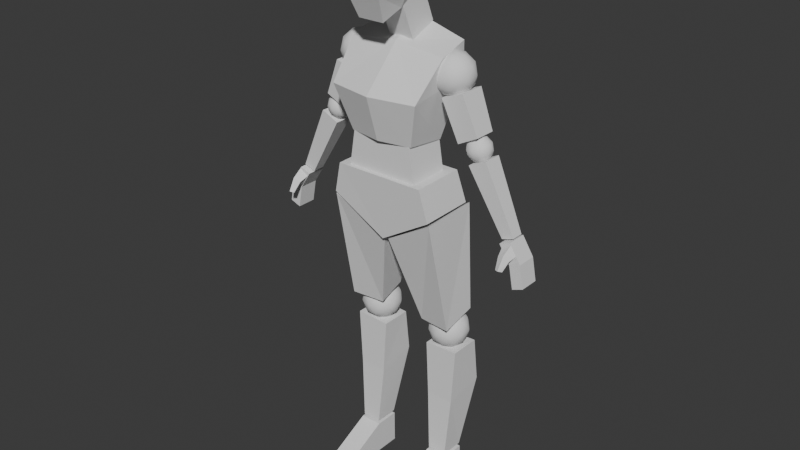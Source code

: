 # Source: female_mannequin.blend  (saved by Blender 4.1.24; exported with 4.5.12 LTS)
import bpy
from mathutils import Matrix  # noqa: F401  (used for matrix-valued properties, if any)

bpy.ops.wm.read_factory_settings(use_empty=True)
scene = bpy.context.scene
scene.name = 'Scene'

# ---- collections
col_character = bpy.data.collections.new('Character'); scene.collection.children.link(col_character)

# ---- world
world_world = bpy.data.worlds.new('World'); scene.world = world_world
world_world.use_nodes = True; world_world.node_tree.nodes.clear()
_N = world_world.node_tree.nodes; _L = world_world.node_tree.links
n0 = _N.new('ShaderNodeOutputWorld'); n0.name = 'World Output'; n0.location = (300, 300)
n1 = _N.new('ShaderNodeBackground'); n1.name = 'Background'; n1.location = (10, 300)
n1.inputs[0].default_value = (0.05088, 0.05088, 0.05088, 1.0)
_L.new(n1.outputs[0], n0.inputs[0])
n0.is_active_output = True
world_world.color = (0.05088, 0.05088, 0.05088)
world_world.use_sun_shadow = False
world_world.sun_shadow_jitter_overblur = 0.0

# ---- meshes
me_cube_009 = bpy.data.meshes.new('Cube.009')
me_cube_009.from_pydata([(0.2292, 0.1113, 0.001957), (0.2292, 0.109, 0.2459), (0.2292, 0.2891, 0.001957), (0.2292, 0.2868, 0.2459), (0.3882, 0.1113, 0.001957), (0.3882, 0.109, 0.2459), (0.3882, 0.2891, 0.001957), (0.3882, 0.2868, 0.2459), (0.2292, -0.2637, -0.00155), (0.2292, -0.2659, 0.0584), (0.3882, -0.2659, 0.0584), (0.3882, -0.2637, -0.00155), (-0.2292, 0.1113, 0.001957), (-0.2292, 0.109, 0.2459), (-0.2292, 0.2891, 0.001957), (-0.2292, 0.2868, 0.2459), (-0.3882, 0.1113, 0.001957), (-0.3882, 0.109, 0.2459), (-0.3882, 0.2891, 0.001957), (-0.3882, 0.2868, 0.2459), (-0.2292, -0.2637, -0.00155), (-0.2292, -0.2659, 0.0584), (-0.3882, -0.2659, 0.0584), (-0.3882, -0.2637, -0.00155), (-0.09289, -0.1891, 3.452), (-0.1252, -0.2203, 3.898), (-0.09289, 0.1854, 3.63), (-0.1255, 0.2143, 3.965), (0.09289, -0.1891, 3.452), (0.1252, -0.2203, 3.898), (0.09289, 0.1854, 3.63), (0.1255, 0.2143, 3.965), (-0.1253, -0.2655, 3.629), (-0.1468, 0.2432, 3.792), (0.1468, 0.2432, 3.792), (0.1253, -0.2655, 3.629), (-0.09289, -0.02108, 3.508), (-0.1376, -0.0257, 4.004), (0.09289, -0.02108, 3.508), (0.1376, -0.0257, 4.004), (0.192, -0.01221, 3.74), (-0.192, -0.01221, 3.74), (-0.09238, 0.09071, 3.283), (-0.09238, -0.03353, 3.581), (-0.09238, 0.2827, 3.363), (-0.09238, 0.1585, 3.661), (0.09238, 0.09071, 3.283), (0.09238, -0.03353, 3.581), (0.09238, 0.2827, 3.363), (0.09238, 0.1585, 3.661), (0.235, -0.1039, 2.676), (0.3571, 0.0447, 3.235), (0.235, 0.1901, 2.642), (0.3571, 0.2507, 3.3), (0.0, 0.2278, 2.642), (0.0, 0.2865, 3.379), (0.0, -0.1457, 2.676), (0.0, 0.04152, 3.281), (0.3266, 0.2957, 3.057), (0.3266, -0.1791, 2.99), (0.0, -0.2412, 2.99), (0.0, 0.3619, 3.057), (-0.235, -0.1039, 2.676), (-0.3571, 0.0447, 3.235), (-0.235, 0.1901, 2.642), (-0.3571, 0.2507, 3.3), (-0.3266, 0.2957, 3.057), (-0.3266, -0.1791, 2.99), (0.3841, -0.1229, 2.208), (0.3275, -0.1385, 2.433), (0.3841, 0.2779, 2.214), (0.3275, 0.2505, 2.437), (-1.52e-11, 0.3069, 1.979), (0.0, -0.09921, 1.973), (-0.3841, -0.1229, 2.208), (-0.3275, -0.1385, 2.433), (-0.3841, 0.2779, 2.214), (-0.3275, 0.2505, 2.437), (-0.2701, -0.1081, 2.371), (-0.205, -0.1081, 2.781), (-0.2701, 0.1908, 2.371), (-0.205, 0.1908, 2.781), (0.2701, -0.1081, 2.371), (0.205, -0.1081, 2.781), (0.2701, 0.1908, 2.371), (0.205, 0.1908, 2.781), (0.3887, -0.1125, 2.187), (0.3893, 0.3106, 2.203), (0.0152, 0.2792, 1.965), (0.0152, -0.06134, 1.961), (0.4119, 0.06638, 1.343), (0.4249, 0.3109, 1.417), (0.1739, 0.09853, 1.335), (0.1739, 0.2911, 1.409), (-0.3887, -0.1125, 2.187), (-0.3893, 0.3106, 2.203), (-0.0152, 0.2792, 1.965), (-0.0152, -0.06134, 1.961), (-0.4119, 0.06638, 1.343), (-0.4249, 0.3109, 1.417), (-0.1739, 0.09853, 1.335), (-0.1739, 0.2911, 1.409), (0.3011, 0.241, 1.112), (0.407, 0.1641, 1.192), (0.2607, 0.1165, 1.192), (0.1702, 0.241, 1.192), (0.2607, 0.3655, 1.192), (0.407, 0.3179, 1.192), (0.3416, 0.1165, 1.323), (0.1952, 0.1641, 1.323), (0.1952, 0.3179, 1.323), (0.3416, 0.3655, 1.323), (0.432, 0.241, 1.323), (0.3011, 0.241, 1.404), (0.2773, 0.1678, 1.133), (0.3634, 0.1958, 1.133), (0.3396, 0.1226, 1.181), (0.4256, 0.241, 1.181), (0.3634, 0.2862, 1.133), (0.2242, 0.241, 1.133), (0.2004, 0.1678, 1.181), (0.2773, 0.3142, 1.133), (0.2004, 0.3142, 1.181), (0.3396, 0.3594, 1.181), (0.4403, 0.1958, 1.258), (0.4403, 0.2862, 1.258), (0.3011, 0.09467, 1.258), (0.3871, 0.1226, 1.258), (0.1619, 0.1958, 1.258), (0.2151, 0.1226, 1.258), (0.2151, 0.3594, 1.258), (0.1619, 0.2862, 1.258), (0.3871, 0.3594, 1.258), (0.3011, 0.3873, 1.258), (0.4018, 0.1678, 1.335), (0.2626, 0.1226, 1.335), (0.1766, 0.241, 1.335), (0.2626, 0.3594, 1.335), (0.4018, 0.3142, 1.335), (0.3249, 0.1678, 1.382), (0.378, 0.241, 1.382), (0.2389, 0.1958, 1.382), (0.2389, 0.2862, 1.382), (0.3249, 0.3142, 1.382), (-0.3011, 0.241, 1.112), (-0.407, 0.1641, 1.192), (-0.2607, 0.1165, 1.192), (-0.1702, 0.241, 1.192), (-0.2607, 0.3655, 1.192), (-0.407, 0.3179, 1.192), (-0.3416, 0.1165, 1.323), (-0.1952, 0.1641, 1.323), (-0.1952, 0.3179, 1.323), (-0.3416, 0.3655, 1.323), (-0.432, 0.241, 1.323), (-0.3011, 0.241, 1.404), (-0.2773, 0.1678, 1.133), (-0.3634, 0.1958, 1.133), (-0.3396, 0.1226, 1.181), (-0.4256, 0.241, 1.181), (-0.3634, 0.2862, 1.133), (-0.2242, 0.241, 1.133), (-0.2004, 0.1678, 1.181), (-0.2773, 0.3142, 1.133), (-0.2004, 0.3142, 1.181), (-0.3396, 0.3594, 1.181), (-0.4403, 0.1958, 1.258), (-0.4403, 0.2862, 1.258), (-0.3011, 0.09467, 1.258), (-0.3871, 0.1226, 1.258), (-0.1619, 0.1958, 1.258), (-0.2151, 0.1226, 1.258), (-0.2151, 0.3594, 1.258), (-0.1619, 0.2862, 1.258), (-0.3871, 0.3594, 1.258), (-0.3011, 0.3873, 1.258), (-0.4018, 0.1678, 1.335), (-0.2626, 0.1226, 1.335), (-0.1766, 0.241, 1.335), (-0.2626, 0.3594, 1.335), (-0.4018, 0.3142, 1.335), (-0.3249, 0.1678, 1.382), (-0.378, 0.241, 1.382), (-0.2389, 0.1958, 1.382), (-0.2389, 0.2862, 1.382), (-0.3249, 0.3142, 1.382), (0.2394, 0.1162, 0.2646), (0.1839, 0.1428, 1.125), (0.2394, 0.2903, 0.2646), (0.1839, 0.3641, 1.125), (0.3772, 0.1162, 0.2646), (0.4314, 0.1428, 1.136), (0.3772, 0.2903, 0.2646), (0.4314, 0.3641, 1.136), (0.2066, 0.139, 0.717), (0.1971, 0.4183, 0.7916), (0.423, 0.4183, 0.7928), (0.4076, 0.139, 0.723), (-0.2394, 0.1162, 0.2646), (-0.1839, 0.1428, 1.125), (-0.2394, 0.2903, 0.2646), (-0.1839, 0.3641, 1.125), (-0.3772, 0.1162, 0.2646), (-0.4314, 0.1428, 1.136), (-0.3772, 0.2903, 0.2646), (-0.4314, 0.3641, 1.136), (-0.2066, 0.139, 0.717), (-0.1971, 0.4183, 0.7916), (-0.423, 0.4183, 0.7928), (-0.4076, 0.139, 0.723), (0.3679, 0.1459, 2.976), (0.4727, 0.06977, 3.056), (0.3279, 0.02273, 3.056), (0.2384, 0.1459, 3.056), (0.3279, 0.2691, 3.056), (0.4727, 0.222, 3.056), (0.4079, 0.02273, 3.185), (0.2632, 0.06977, 3.185), (0.2632, 0.222, 3.185), (0.4079, 0.2691, 3.185), (0.4974, 0.1459, 3.185), (0.3679, 0.1459, 3.265), (0.3444, 0.0735, 2.997), (0.4295, 0.1012, 2.997), (0.406, 0.02876, 3.044), (0.4911, 0.1459, 3.044), (0.4295, 0.1906, 2.997), (0.2918, 0.1459, 2.997), (0.2683, 0.0735, 3.044), (0.3444, 0.2183, 2.997), (0.2683, 0.2183, 3.044), (0.406, 0.263, 3.044), (0.5056, 0.1012, 3.12), (0.5056, 0.1906, 3.12), (0.3679, 0.001102, 3.12), (0.453, 0.02875, 3.12), (0.2302, 0.1012, 3.12), (0.2828, 0.02875, 3.12), (0.2828, 0.263, 3.12), (0.2302, 0.1906, 3.12), (0.453, 0.263, 3.12), (0.3679, 0.2907, 3.12), (0.4676, 0.0735, 3.197), (0.3299, 0.02876, 3.197), (0.2448, 0.1459, 3.197), (0.3299, 0.263, 3.197), (0.4676, 0.2183, 3.197), (0.3915, 0.0735, 3.244), (0.4441, 0.1459, 3.244), (0.3063, 0.1012, 3.244), (0.3063, 0.1906, 3.244), (0.3915, 0.2183, 3.244), (-0.3679, 0.1459, 2.976), (-0.4727, 0.06977, 3.056), (-0.3279, 0.02273, 3.056), (-0.2384, 0.1459, 3.056), (-0.3279, 0.2691, 3.056), (-0.4727, 0.222, 3.056), (-0.4079, 0.02273, 3.185), (-0.2632, 0.06977, 3.185), (-0.2632, 0.222, 3.185), (-0.4079, 0.2691, 3.185), (-0.4974, 0.1459, 3.185), (-0.3679, 0.1459, 3.265), (-0.3444, 0.0735, 2.997), (-0.4295, 0.1012, 2.997), (-0.406, 0.02876, 3.044), (-0.4911, 0.1459, 3.044), (-0.4295, 0.1906, 2.997), (-0.2918, 0.1459, 2.997), (-0.2683, 0.0735, 3.044), (-0.3444, 0.2183, 2.997), (-0.2683, 0.2183, 3.044), (-0.406, 0.263, 3.044), (-0.5056, 0.1012, 3.12), (-0.5056, 0.1906, 3.12), (-0.3679, 0.001102, 3.12), (-0.453, 0.02875, 3.12), (-0.2302, 0.1012, 3.12), (-0.2828, 0.02875, 3.12), (-0.2828, 0.263, 3.12), (-0.2302, 0.1906, 3.12), (-0.453, 0.263, 3.12), (-0.3679, 0.2907, 3.12), (-0.4676, 0.0735, 3.197), (-0.3299, 0.02876, 3.197), (-0.2448, 0.1459, 3.197), (-0.3299, 0.263, 3.197), (-0.4676, 0.2183, 3.197), (-0.3915, 0.0735, 3.244), (-0.4441, 0.1459, 3.244), (-0.3063, 0.1012, 3.244), (-0.3063, 0.1906, 3.244), (-0.3915, 0.2183, 3.244), (0.4675, 0.06547, 2.71), (0.3494, 0.04849, 2.986), (0.4675, 0.2207, 2.71), (0.3494, 0.2377, 2.986), (0.6107, 0.06547, 2.783), (0.5032, 0.04849, 3.044), (0.6107, 0.2207, 2.783), (0.5032, 0.2377, 3.044), (-0.4675, 0.06547, 2.71), (-0.3494, 0.04849, 2.986), (-0.4675, 0.2207, 2.71), (-0.3494, 0.2377, 2.986), (-0.6107, 0.06547, 2.783), (-0.5032, 0.04849, 3.044), (-0.6107, 0.2207, 2.783), (-0.5032, 0.2377, 3.044), (0.5744, 0.1459, 2.596), (0.6382, 0.09958, 2.645), (0.5501, 0.07096, 2.645), (0.4957, 0.1459, 2.645), (0.5501, 0.2208, 2.645), (0.6382, 0.1922, 2.645), (0.5988, 0.07096, 2.723), (0.5107, 0.09958, 2.723), (0.5107, 0.1922, 2.723), (0.5988, 0.2208, 2.723), (0.6532, 0.1459, 2.723), (0.5744, 0.1459, 2.772), (0.5601, 0.1018, 2.609), (0.6119, 0.1187, 2.609), (0.5976, 0.07463, 2.638), (0.6494, 0.1459, 2.638), (0.6119, 0.1731, 2.609), (0.5281, 0.1459, 2.609), (0.5138, 0.1018, 2.638), (0.5601, 0.1899, 2.609), (0.5138, 0.1899, 2.638), (0.5976, 0.2172, 2.638), (0.6582, 0.1187, 2.684), (0.6582, 0.1731, 2.684), (0.5744, 0.0578, 2.684), (0.6262, 0.07463, 2.684), (0.4907, 0.1187, 2.684), (0.5227, 0.07463, 2.684), (0.5227, 0.2172, 2.684), (0.4907, 0.1731, 2.684), (0.6262, 0.2172, 2.684), (0.5744, 0.234, 2.684), (0.6351, 0.1018, 2.73), (0.5513, 0.07463, 2.73), (0.4995, 0.1459, 2.73), (0.5513, 0.2172, 2.73), (0.6351, 0.1899, 2.73), (0.5888, 0.1018, 2.759), (0.6208, 0.1459, 2.759), (0.537, 0.1187, 2.759), (0.537, 0.1731, 2.759), (0.5888, 0.1899, 2.759), (-0.5744, 0.1459, 2.596), (-0.6382, 0.09958, 2.645), (-0.5501, 0.07096, 2.645), (-0.4957, 0.1459, 2.645), (-0.5501, 0.2208, 2.645), (-0.6382, 0.1922, 2.645), (-0.5988, 0.07096, 2.723), (-0.5107, 0.09958, 2.723), (-0.5107, 0.1922, 2.723), (-0.5988, 0.2208, 2.723), (-0.6532, 0.1459, 2.723), (-0.5744, 0.1459, 2.772), (-0.5601, 0.1018, 2.609), (-0.6119, 0.1187, 2.609), (-0.5976, 0.07463, 2.638), (-0.6494, 0.1459, 2.638), (-0.6119, 0.1731, 2.609), (-0.5281, 0.1459, 2.609), (-0.5138, 0.1018, 2.638), (-0.5601, 0.1899, 2.609), (-0.5138, 0.1899, 2.638), (-0.5976, 0.2172, 2.638), (-0.6582, 0.1187, 2.684), (-0.6582, 0.1731, 2.684), (-0.5744, 0.0578, 2.684), (-0.6262, 0.07463, 2.684), (-0.4907, 0.1187, 2.684), (-0.5227, 0.07463, 2.684), (-0.5227, 0.2172, 2.684), (-0.4907, 0.1731, 2.684), (-0.6262, 0.2172, 2.684), (-0.5744, 0.234, 2.684), (-0.6351, 0.1018, 2.73), (-0.5513, 0.07463, 2.73), (-0.4995, 0.1459, 2.73), (-0.5513, 0.2172, 2.73), (-0.6351, 0.1899, 2.73), (-0.5888, 0.1018, 2.759), (-0.6208, 0.1459, 2.759), (-0.537, 0.1187, 2.759), (-0.537, 0.1731, 2.759), (-0.5888, 0.1899, 2.759), (0.7964, 0.1002, 2.155), (0.5451, 0.0756, 2.587), (0.7964, 0.1859, 2.155), (0.5451, 0.2106, 2.587), (0.8807, 0.1002, 2.184), (0.6701, 0.0756, 2.646), (0.8807, 0.1859, 2.184), (0.6701, 0.2106, 2.646), (-0.7964, 0.1002, 2.155), (-0.5451, 0.0756, 2.587), (-0.7964, 0.1859, 2.155), (-0.5451, 0.2106, 2.587), (-0.8807, 0.1002, 2.184), (-0.6701, 0.0756, 2.646), (-0.8807, 0.1859, 2.184), (-0.6701, 0.2106, 2.646), (0.9162, 0.0593, 1.858), (0.8068, 0.0593, 2.144), (0.9162, 0.2009, 1.858), (0.8068, 0.2009, 2.144), (0.9933, 0.0593, 1.887), (0.8839, 0.0593, 2.174), (0.9933, 0.2009, 1.887), (0.8839, 0.2009, 2.174), (0.8871, 0.0593, 2.018), (0.8871, 0.2009, 2.018), (0.9642, 0.2009, 2.047), (0.9642, 0.0593, 2.047), (-0.9162, 0.0593, 1.858), (-0.8068, 0.0593, 2.144), (-0.9162, 0.2009, 1.858), (-0.8068, 0.2009, 2.144), (-0.9933, 0.0593, 1.887), (-0.8839, 0.0593, 2.174), (-0.9933, 0.2009, 1.887), (-0.8839, 0.2009, 2.174), (-0.8871, 0.0593, 2.018), (-0.8871, 0.2009, 2.018), (-0.9642, 0.2009, 2.047), (-0.9642, 0.0593, 2.047), (0.8734, -0.02176, 2.012), (0.8563, -0.04743, 2.022), (0.8661, 0.05879, 2.054), (0.8253, 0.05879, 2.12), (0.9012, -0.03759, 2.018), (0.8841, -0.06327, 2.029), (0.9321, 0.05879, 2.095), (0.8914, 0.05879, 2.161), (0.8697, 0.0227, 2.05), (0.8408, 0.0002928, 2.09), (0.9166, 0.008884, 2.075), (0.8877, -0.01353, 2.114), (-0.8734, -0.02176, 2.012), (-0.8563, -0.04743, 2.022), (-0.8661, 0.05879, 2.054), (-0.8253, 0.05879, 2.12), (-0.9012, -0.03759, 2.018), (-0.8841, -0.06327, 2.029), (-0.9321, 0.05879, 2.095), (-0.8914, 0.05879, 2.161), (-0.8697, 0.0227, 2.05), (-0.8408, 0.0002928, 2.09), (-0.9166, 0.008884, 2.075), (-0.8877, -0.01353, 2.114)], [], [(0, 1, 3, 2), (2, 3, 7, 6), (6, 7, 5, 4), (5, 1, 9, 10), (2, 6, 4, 0), (7, 3, 1, 5), (11, 10, 9, 8), (4, 5, 10, 11), (1, 0, 8, 9), (0, 4, 11, 8), (12, 14, 15, 13), (14, 18, 19, 15), (18, 16, 17, 19), (17, 22, 21, 13), (14, 12, 16, 18), (19, 17, 13, 15), (23, 20, 21, 22), (16, 23, 22, 17), (13, 21, 20, 12), (12, 20, 23, 16), (41, 37, 27, 33), (33, 27, 31, 34), (40, 39, 29, 35), (35, 29, 25, 32), (36, 38, 28, 24), (39, 37, 25, 29), (28, 35, 32, 24), (38, 40, 35, 28), (26, 33, 34, 30), (36, 41, 33, 26), (24, 32, 41, 36), (30, 34, 40, 38), (31, 27, 37, 39), (26, 30, 38, 36), (34, 31, 39, 40), (32, 25, 37, 41), (42, 43, 45, 44), (44, 45, 49, 48), (48, 49, 47, 46), (46, 47, 43, 42), (44, 48, 46, 42), (49, 45, 43, 47), (61, 55, 53, 58), (58, 53, 51, 59), (54, 52, 50, 56), (53, 55, 57, 51), (59, 51, 57, 60), (50, 59, 60, 56), (52, 58, 59, 50), (54, 61, 58, 52), (61, 66, 65, 55), (66, 67, 63, 65), (54, 56, 62, 64), (65, 63, 57, 55), (67, 60, 57, 63), (62, 56, 60, 67), (64, 62, 67, 66), (54, 64, 66, 61), (70, 71, 69, 68), (72, 70, 68, 73), (74, 73, 68, 69, 75), (72, 76, 77, 71, 70), (76, 74, 75, 77), (72, 73, 74, 76), (77, 75, 69, 71), (78, 79, 81, 80), (80, 81, 85, 84), (84, 85, 83, 82), (82, 83, 79, 78), (80, 84, 82, 78), (85, 81, 79, 83), (88, 89, 86, 87), (93, 91, 90, 92), (88, 87, 91, 93), (87, 86, 90, 91), (89, 88, 93, 92), (86, 89, 92, 90), (96, 95, 94, 97), (101, 100, 98, 99), (96, 101, 99, 95), (95, 99, 98, 94), (97, 100, 101, 96), (94, 98, 100, 97), (102, 115, 114), (103, 115, 117), (102, 114, 119), (102, 119, 121), (102, 121, 118), (103, 117, 124), (104, 116, 126), (105, 120, 128), (106, 122, 130), (107, 123, 132), (103, 124, 127), (104, 126, 129), (105, 128, 131), (106, 130, 133), (107, 132, 125), (108, 134, 139), (109, 135, 141), (110, 136, 142), (111, 137, 143), (112, 138, 140), (140, 143, 113), (140, 138, 143), (138, 111, 143), (143, 142, 113), (143, 137, 142), (137, 110, 142), (142, 141, 113), (142, 136, 141), (136, 109, 141), (141, 139, 113), (141, 135, 139), (135, 108, 139), (139, 140, 113), (139, 134, 140), (134, 112, 140), (125, 138, 112), (125, 132, 138), (132, 111, 138), (133, 137, 111), (133, 130, 137), (130, 110, 137), (131, 136, 110), (131, 128, 136), (128, 109, 136), (129, 135, 109), (129, 126, 135), (126, 108, 135), (127, 134, 108), (127, 124, 134), (124, 112, 134), (132, 133, 111), (132, 123, 133), (123, 106, 133), (130, 131, 110), (130, 122, 131), (122, 105, 131), (128, 129, 109), (128, 120, 129), (120, 104, 129), (126, 127, 108), (126, 116, 127), (116, 103, 127), (124, 125, 112), (124, 117, 125), (117, 107, 125), (118, 123, 107), (118, 121, 123), (121, 106, 123), (121, 122, 106), (121, 119, 122), (119, 105, 122), (119, 120, 105), (119, 114, 120), (114, 104, 120), (117, 118, 107), (117, 115, 118), (115, 102, 118), (114, 116, 104), (114, 115, 116), (115, 103, 116), (144, 156, 157), (145, 159, 157), (144, 161, 156), (144, 163, 161), (144, 160, 163), (145, 166, 159), (146, 168, 158), (147, 170, 162), (148, 172, 164), (149, 174, 165), (145, 169, 166), (146, 171, 168), (147, 173, 170), (148, 175, 172), (149, 167, 174), (150, 181, 176), (151, 183, 177), (152, 184, 178), (153, 185, 179), (154, 182, 180), (182, 155, 185), (182, 185, 180), (180, 185, 153), (185, 155, 184), (185, 184, 179), (179, 184, 152), (184, 155, 183), (184, 183, 178), (178, 183, 151), (183, 155, 181), (183, 181, 177), (177, 181, 150), (181, 155, 182), (181, 182, 176), (176, 182, 154), (167, 154, 180), (167, 180, 174), (174, 180, 153), (175, 153, 179), (175, 179, 172), (172, 179, 152), (173, 152, 178), (173, 178, 170), (170, 178, 151), (171, 151, 177), (171, 177, 168), (168, 177, 150), (169, 150, 176), (169, 176, 166), (166, 176, 154), (174, 153, 175), (174, 175, 165), (165, 175, 148), (172, 152, 173), (172, 173, 164), (164, 173, 147), (170, 151, 171), (170, 171, 162), (162, 171, 146), (168, 150, 169), (168, 169, 158), (158, 169, 145), (166, 154, 167), (166, 167, 159), (159, 167, 149), (160, 149, 165), (160, 165, 163), (163, 165, 148), (163, 148, 164), (163, 164, 161), (161, 164, 147), (161, 147, 162), (161, 162, 156), (156, 162, 146), (159, 149, 160), (159, 160, 157), (157, 160, 144), (156, 146, 158), (156, 158, 157), (157, 158, 145), (194, 187, 189, 195), (195, 189, 193, 196), (196, 193, 191, 197), (197, 191, 187, 194), (188, 192, 190, 186), (193, 189, 187, 191), (190, 197, 194, 186), (192, 196, 197, 190), (188, 195, 196, 192), (186, 194, 195, 188), (206, 207, 201, 199), (207, 208, 205, 201), (208, 209, 203, 205), (209, 206, 199, 203), (200, 198, 202, 204), (205, 203, 199, 201), (202, 198, 206, 209), (204, 202, 209, 208), (200, 204, 208, 207), (198, 200, 207, 206), (210, 223, 222), (211, 223, 225), (210, 222, 227), (210, 227, 229), (210, 229, 226), (211, 225, 232), (212, 224, 234), (213, 228, 236), (214, 230, 238), (215, 231, 240), (211, 232, 235), (212, 234, 237), (213, 236, 239), (214, 238, 241), (215, 240, 233), (216, 242, 247), (217, 243, 249), (218, 244, 250), (219, 245, 251), (220, 246, 248), (248, 251, 221), (248, 246, 251), (246, 219, 251), (251, 250, 221), (251, 245, 250), (245, 218, 250), (250, 249, 221), (250, 244, 249), (244, 217, 249), (249, 247, 221), (249, 243, 247), (243, 216, 247), (247, 248, 221), (247, 242, 248), (242, 220, 248), (233, 246, 220), (233, 240, 246), (240, 219, 246), (241, 245, 219), (241, 238, 245), (238, 218, 245), (239, 244, 218), (239, 236, 244), (236, 217, 244), (237, 243, 217), (237, 234, 243), (234, 216, 243), (235, 242, 216), (235, 232, 242), (232, 220, 242), (240, 241, 219), (240, 231, 241), (231, 214, 241), (238, 239, 218), (238, 230, 239), (230, 213, 239), (236, 237, 217), (236, 228, 237), (228, 212, 237), (234, 235, 216), (234, 224, 235), (224, 211, 235), (232, 233, 220), (232, 225, 233), (225, 215, 233), (226, 231, 215), (226, 229, 231), (229, 214, 231), (229, 230, 214), (229, 227, 230), (227, 213, 230), (227, 228, 213), (227, 222, 228), (222, 212, 228), (225, 226, 215), (225, 223, 226), (223, 210, 226), (222, 224, 212), (222, 223, 224), (223, 211, 224), (252, 264, 265), (253, 267, 265), (252, 269, 264), (252, 271, 269), (252, 268, 271), (253, 274, 267), (254, 276, 266), (255, 278, 270), (256, 280, 272), (257, 282, 273), (253, 277, 274), (254, 279, 276), (255, 281, 278), (256, 283, 280), (257, 275, 282), (258, 289, 284), (259, 291, 285), (260, 292, 286), (261, 293, 287), (262, 290, 288), (290, 263, 293), (290, 293, 288), (288, 293, 261), (293, 263, 292), (293, 292, 287), (287, 292, 260), (292, 263, 291), (292, 291, 286), (286, 291, 259), (291, 263, 289), (291, 289, 285), (285, 289, 258), (289, 263, 290), (289, 290, 284), (284, 290, 262), (275, 262, 288), (275, 288, 282), (282, 288, 261), (283, 261, 287), (283, 287, 280), (280, 287, 260), (281, 260, 286), (281, 286, 278), (278, 286, 259), (279, 259, 285), (279, 285, 276), (276, 285, 258), (277, 258, 284), (277, 284, 274), (274, 284, 262), (282, 261, 283), (282, 283, 273), (273, 283, 256), (280, 260, 281), (280, 281, 272), (272, 281, 255), (278, 259, 279), (278, 279, 270), (270, 279, 254), (276, 258, 277), (276, 277, 266), (266, 277, 253), (274, 262, 275), (274, 275, 267), (267, 275, 257), (268, 257, 273), (268, 273, 271), (271, 273, 256), (271, 256, 272), (271, 272, 269), (269, 272, 255), (269, 255, 270), (269, 270, 264), (264, 270, 254), (267, 257, 268), (267, 268, 265), (265, 268, 252), (264, 254, 266), (264, 266, 265), (265, 266, 253), (294, 295, 297, 296), (296, 297, 301, 300), (300, 301, 299, 298), (298, 299, 295, 294), (296, 300, 298, 294), (301, 297, 295, 299), (302, 304, 305, 303), (304, 308, 309, 305), (308, 306, 307, 309), (306, 302, 303, 307), (304, 302, 306, 308), (309, 307, 303, 305), (310, 323, 322), (311, 323, 325), (310, 322, 327), (310, 327, 329), (310, 329, 326), (311, 325, 332), (312, 324, 334), (313, 328, 336), (314, 330, 338), (315, 331, 340), (311, 332, 335), (312, 334, 337), (313, 336, 339), (314, 338, 341), (315, 340, 333), (316, 342, 347), (317, 343, 349), (318, 344, 350), (319, 345, 351), (320, 346, 348), (348, 351, 321), (348, 346, 351), (346, 319, 351), (351, 350, 321), (351, 345, 350), (345, 318, 350), (350, 349, 321), (350, 344, 349), (344, 317, 349), (349, 347, 321), (349, 343, 347), (343, 316, 347), (347, 348, 321), (347, 342, 348), (342, 320, 348), (333, 346, 320), (333, 340, 346), (340, 319, 346), (341, 345, 319), (341, 338, 345), (338, 318, 345), (339, 344, 318), (339, 336, 344), (336, 317, 344), (337, 343, 317), (337, 334, 343), (334, 316, 343), (335, 342, 316), (335, 332, 342), (332, 320, 342), (340, 341, 319), (340, 331, 341), (331, 314, 341), (338, 339, 318), (338, 330, 339), (330, 313, 339), (336, 337, 317), (336, 328, 337), (328, 312, 337), (334, 335, 316), (334, 324, 335), (324, 311, 335), (332, 333, 320), (332, 325, 333), (325, 315, 333), (326, 331, 315), (326, 329, 331), (329, 314, 331), (329, 330, 314), (329, 327, 330), (327, 313, 330), (327, 328, 313), (327, 322, 328), (322, 312, 328), (325, 326, 315), (325, 323, 326), (323, 310, 326), (322, 324, 312), (322, 323, 324), (323, 311, 324), (352, 364, 365), (353, 367, 365), (352, 369, 364), (352, 371, 369), (352, 368, 371), (353, 374, 367), (354, 376, 366), (355, 378, 370), (356, 380, 372), (357, 382, 373), (353, 377, 374), (354, 379, 376), (355, 381, 378), (356, 383, 380), (357, 375, 382), (358, 389, 384), (359, 391, 385), (360, 392, 386), (361, 393, 387), (362, 390, 388), (390, 363, 393), (390, 393, 388), (388, 393, 361), (393, 363, 392), (393, 392, 387), (387, 392, 360), (392, 363, 391), (392, 391, 386), (386, 391, 359), (391, 363, 389), (391, 389, 385), (385, 389, 358), (389, 363, 390), (389, 390, 384), (384, 390, 362), (375, 362, 388), (375, 388, 382), (382, 388, 361), (383, 361, 387), (383, 387, 380), (380, 387, 360), (381, 360, 386), (381, 386, 378), (378, 386, 359), (379, 359, 385), (379, 385, 376), (376, 385, 358), (377, 358, 384), (377, 384, 374), (374, 384, 362), (382, 361, 383), (382, 383, 373), (373, 383, 356), (380, 360, 381), (380, 381, 372), (372, 381, 355), (378, 359, 379), (378, 379, 370), (370, 379, 354), (376, 358, 377), (376, 377, 366), (366, 377, 353), (374, 362, 375), (374, 375, 367), (367, 375, 357), (368, 357, 373), (368, 373, 371), (371, 373, 356), (371, 356, 372), (371, 372, 369), (369, 372, 355), (369, 355, 370), (369, 370, 364), (364, 370, 354), (367, 357, 368), (367, 368, 365), (365, 368, 352), (364, 354, 366), (364, 366, 365), (365, 366, 353), (394, 395, 397, 396), (396, 397, 401, 400), (400, 401, 399, 398), (398, 399, 395, 394), (396, 400, 398, 394), (401, 397, 395, 399), (402, 404, 405, 403), (404, 408, 409, 405), (408, 406, 407, 409), (406, 402, 403, 407), (404, 402, 406, 408), (409, 407, 403, 405), (418, 411, 413, 419), (419, 413, 417, 420), (420, 417, 415, 421), (421, 415, 411, 418), (412, 416, 414, 410), (417, 413, 411, 415), (414, 421, 418, 410), (416, 420, 421, 414), (412, 419, 420, 416), (410, 418, 419, 412), (430, 431, 425, 423), (431, 432, 429, 425), (432, 433, 427, 429), (433, 430, 423, 427), (424, 422, 426, 428), (429, 427, 423, 425), (426, 422, 430, 433), (428, 426, 433, 432), (424, 428, 432, 431), (422, 424, 431, 430), (442, 443, 437, 436), (436, 437, 441, 440), (444, 445, 439, 438), (438, 439, 435, 434), (442, 444, 438, 434), (445, 443, 435, 439), (441, 437, 443, 445), (436, 440, 444, 442), (440, 441, 445, 444), (434, 435, 443, 442), (454, 448, 449, 455), (448, 452, 453, 449), (456, 450, 451, 457), (450, 446, 447, 451), (454, 446, 450, 456), (457, 451, 447, 455), (453, 457, 455, 449), (448, 454, 456, 452), (452, 456, 457, 453), (446, 454, 455, 447)])
me_cube_009.polygons.foreach_set('use_smooth', [0, 0, 0, 0, 0, 0, 0, 0, 0, 0, 0, 0, 0, 0, 0, 0, 0, 0, 0, 0, 0, 0, 0, 0, 0, 0, 0, 0, 0, 0, 0, 0, 0, 0, 0, 0, 0, 0, 0, 0, 0, 0, 0, 0, 0, 0, 0, 0, 0, 0, 0, 0, 0, 0, 0, 0, 0, 0, 0, 0, 0, 0, 0, 0, 0, 0, 0, 0, 0, 0, 0, 0, 0, 0, 0, 0, 0, 0, 0, 0, 0, 0, 0, 1, 1, 1, 1, 1, 1, 1, 1, 1, 1, 1, 1, 1, 1, 1, 1, 1, 1, 1, 1, 1, 1, 1, 1, 1, 1, 1, 1, 1, 1, 1, 1, 1, 1, 1, 1, 1, 1, 1, 1, 1, 1, 1, 1, 1, 1, 1, 1, 1, 1, 1, 1, 1, 1, 1, 1, 1, 1, 1, 1, 1, 1, 1, 1, 1, 1, 1, 1, 1, 1, 1, 1, 1, 1, 1, 1, 1, 1, 1, 1, 1, 1, 1, 1, 1, 1, 1, 1, 1, 1, 1, 1, 1, 1, 1, 1, 1, 1, 1, 1, 1, 1, 1, 1, 1, 1, 1, 1, 1, 1, 1, 1, 1, 1, 1, 1, 1, 1, 1, 1, 1, 1, 1, 1, 1, 1, 1, 1, 1, 1, 1, 1, 1, 1, 1, 1, 1, 1, 1, 1, 1, 1, 1, 1, 1, 1, 1, 1, 1, 1, 1, 1, 1, 1, 1, 1, 1, 1, 1, 1, 0, 0, 0, 0, 0, 0, 0, 0, 0, 0, 0, 0, 0, 0, 0, 0, 0, 0, 0, 0, 1, 1, 1, 1, 1, 1, 1, 1, 1, 1, 1, 1, 1, 1, 1, 1, 1, 1, 1, 1, 1, 1, 1, 1, 1, 1, 1, 1, 1, 1, 1, 1, 1, 1, 1, 1, 1, 1, 1, 1, 1, 1, 1, 1, 1, 1, 1, 1, 1, 1, 1, 1, 1, 1, 1, 1, 1, 1, 1, 1, 1, 1, 1, 1, 1, 1, 1, 1, 1, 1, 1, 1, 1, 1, 1, 1, 1, 1, 1, 1, 1, 1, 1, 1, 1, 1, 1, 1, 1, 1, 1, 1, 1, 1, 1, 1, 1, 1, 1, 1, 1, 1, 1, 1, 1, 1, 1, 1, 1, 1, 1, 1, 1, 1, 1, 1, 1, 1, 1, 1, 1, 1, 1, 1, 1, 1, 1, 1, 1, 1, 1, 1, 1, 1, 1, 1, 1, 1, 1, 1, 1, 1, 1, 1, 1, 1, 1, 1, 1, 1, 1, 1, 1, 1, 1, 1, 1, 1, 1, 1, 0, 0, 0, 0, 0, 0, 0, 0, 0, 0, 0, 0, 1, 1, 1, 1, 1, 1, 1, 1, 1, 1, 1, 1, 1, 1, 1, 1, 1, 1, 1, 1, 1, 1, 1, 1, 1, 1, 1, 1, 1, 1, 1, 1, 1, 1, 1, 1, 1, 1, 1, 1, 1, 1, 1, 1, 1, 1, 1, 1, 1, 1, 1, 1, 1, 1, 1, 1, 1, 1, 1, 1, 1, 1, 1, 1, 1, 1, 1, 1, 1, 1, 1, 1, 1, 1, 1, 1, 1, 1, 1, 1, 1, 1, 1, 1, 1, 1, 1, 1, 1, 1, 1, 1, 1, 1, 1, 1, 1, 1, 1, 1, 1, 1, 1, 1, 1, 1, 1, 1, 1, 1, 1, 1, 1, 1, 1, 1, 1, 1, 1, 1, 1, 1, 1, 1, 1, 1, 1, 1, 1, 1, 1, 1, 1, 1, 1, 1, 1, 1, 1, 1, 1, 1, 1, 1, 1, 1, 1, 1, 1, 1, 1, 1, 1, 1, 1, 1, 1, 1, 1, 1, 0, 0, 0, 0, 0, 0, 0, 0, 0, 0, 0, 0, 0, 0, 0, 0, 0, 0, 0, 0, 0, 0, 0, 0, 0, 0, 0, 0, 0, 0, 0, 0, 0, 0, 0, 0, 0, 0, 0, 0, 0, 0, 0, 0, 0, 0, 0, 0, 0, 0, 0, 0])
_uv = me_cube_009.uv_layers.new(name='UVMap')
_uv.uv.foreach_set('vector', [0.375, 0.0, 0.625, 0.0, 0.625, 0.25, 0.375, 0.25, 0.375, 0.25, 0.625, 0.25, 0.625, 0.5, 0.375, 0.5, 0.375, 0.5, 0.625, 0.5, 0.625, 0.75, 0.375, 0.75, 0.625, 0.75, 0.875, 0.75, 0.875, 0.75, 0.625, 0.75, 0.125, 0.5, 0.375, 0.5, 0.375, 0.75, 0.125, 0.75, 0.625, 0.5, 0.875, 0.5, 0.875, 0.75, 0.625, 0.75, 0.375, 0.75, 0.625, 0.75, 0.625, 1.0, 0.375, 1.0, 0.375, 0.75, 0.625, 0.75, 0.625, 0.75, 0.375, 0.75, 0.625, 0.0, 0.375, 0.0, 0.375, 0.0, 0.625, 0.0, 0.125, 0.75, 0.375, 0.75, 0.375, 0.75, 0.125, 0.75, 0.375, 0.0, 0.375, 0.25, 0.625, 0.25, 0.625, 0.0, 0.375, 0.25, 0.375, 0.5, 0.625, 0.5, 0.625, 0.25, 0.375, 0.5, 0.375, 0.75, 0.625, 0.75, 0.625, 0.5, 0.625, 0.75, 0.625, 0.75, 0.875, 0.75, 0.875, 0.75, 0.125, 0.5, 0.125, 0.75, 0.375, 0.75, 0.375, 0.5, 0.625, 0.5, 0.625, 0.75, 0.875, 0.75, 0.875, 0.5, 0.375, 0.75, 0.375, 1.0, 0.625, 1.0, 0.625, 0.75, 0.375, 0.75, 0.375, 0.75, 0.625, 0.75, 0.625, 0.75, 0.625, 0.0, 0.625, 0.0, 0.375, 0.0, 0.375, 0.0, 0.125, 0.75, 0.125, 0.75, 0.375, 0.75, 0.375, 0.75, 0.5, 0.125, 0.625, 0.125, 0.625, 0.25, 0.5, 0.25, 0.5, 0.25, 0.625, 0.25, 0.625, 0.5, 0.5, 0.5, 0.5, 0.625, 0.625, 0.625, 0.625, 0.75, 0.5, 0.75, 0.5, 0.75, 0.625, 0.75, 0.625, 1.0, 0.5, 1.0, 0.125, 0.625, 0.375, 0.625, 0.375, 0.75, 0.125, 0.75, 0.625, 0.625, 0.875, 0.625, 0.875, 0.75, 0.625, 0.75, 0.375, 0.75, 0.5, 0.75, 0.5, 1.0, 0.375, 1.0, 0.375, 0.625, 0.5, 0.625, 0.5, 0.75, 0.375, 0.75, 0.375, 0.25, 0.5, 0.25, 0.5, 0.5, 0.375, 0.5, 0.375, 0.125, 0.5, 0.125, 0.5, 0.25, 0.375, 0.25, 0.375, 0.0, 0.5, 0.0, 0.5, 0.125, 0.375, 0.125, 0.375, 0.5, 0.5, 0.5, 0.5, 0.625, 0.375, 0.625, 0.625, 0.5, 0.875, 0.5, 0.875, 0.625, 0.625, 0.625, 0.125, 0.5, 0.375, 0.5, 0.375, 0.625, 0.125, 0.625, 0.5, 0.5, 0.625, 0.5, 0.625, 0.625, 0.5, 0.625, 0.5, 0.0, 0.625, 0.0, 0.625, 0.125, 0.5, 0.125, 0.375, 0.0, 0.625, 0.0, 0.625, 0.25, 0.375, 0.25, 0.375, 0.25, 0.625, 0.25, 0.625, 0.5, 0.375, 0.5, 0.375, 0.5, 0.625, 0.5, 0.625, 0.75, 0.375, 0.75, 0.375, 0.75, 0.625, 0.75, 0.625, 1.0, 0.375, 1.0, 0.125, 0.5, 0.375, 0.5, 0.375, 0.75, 0.125, 0.75, 0.625, 0.5, 0.875, 0.5, 0.875, 0.75, 0.625, 0.75, 0.5, 0.375, 0.625, 0.375, 0.625, 0.5, 0.5, 0.5, 0.5, 0.5, 0.625, 0.5, 0.625, 0.75, 0.5, 0.75, 0.25, 0.5, 0.375, 0.5, 0.375, 0.75, 0.25, 0.75, 0.625, 0.5, 0.75, 0.5, 0.75, 0.75, 0.625, 0.75, 0.5, 0.75, 0.625, 0.75, 0.625, 0.875, 0.5, 0.875, 0.375, 0.75, 0.5, 0.75, 0.5, 0.875, 0.375, 0.875, 0.375, 0.5, 0.5, 0.5, 0.5, 0.75, 0.375, 0.75, 0.375, 0.375, 0.5, 0.375, 0.5, 0.5, 0.375, 0.5, 0.5, 0.375, 0.5, 0.5, 0.625, 0.5, 0.625, 0.375, 0.5, 0.5, 0.5, 0.75, 0.625, 0.75, 0.625, 0.5, 0.25, 0.5, 0.25, 0.75, 0.375, 0.75, 0.375, 0.5, 0.625, 0.5, 0.625, 0.75, 0.75, 0.75, 0.75, 0.5, 0.5, 0.75, 0.5, 0.875, 0.625, 0.875, 0.625, 0.75, 0.375, 0.75, 0.375, 0.875, 0.5, 0.875, 0.5, 0.75, 0.375, 0.5, 0.375, 0.75, 0.5, 0.75, 0.5, 0.5, 0.375, 0.375, 0.375, 0.5, 0.5, 0.5, 0.5, 0.375, 0.375, 0.5, 0.625, 0.5, 0.625, 0.75, 0.375, 0.75, 0.25, 0.5, 0.375, 0.5, 0.375, 0.75, 0.25, 0.75, 0.375, 0.75, 0.375, 0.875, 0.375, 0.75, 0.625, 0.75, 0.625, 0.75, 0.375, 0.375, 0.375, 0.5, 0.625, 0.5, 0.625, 0.5, 0.375, 0.5, 0.375, 0.5, 0.375, 0.75, 0.625, 0.75, 0.625, 0.5, 0.25, 0.5, 0.25, 0.75, 0.375, 0.75, 0.375, 0.5, 0.625, 0.5, 0.625, 0.75, 0.625, 0.75, 0.625, 0.5, 0.375, 0.0, 0.625, 0.0, 0.625, 0.25, 0.375, 0.25, 0.375, 0.25, 0.625, 0.25, 0.625, 0.5, 0.375, 0.5, 0.375, 0.5, 0.625, 0.5, 0.625, 0.75, 0.375, 0.75, 0.375, 0.75, 0.625, 0.75, 0.625, 1.0, 0.375, 1.0, 0.125, 0.5, 0.375, 0.5, 0.375, 0.75, 0.125, 0.75, 0.625, 0.5, 0.875, 0.5, 0.875, 0.75, 0.625, 0.75, 0.25, 0.5, 0.25, 0.75, 0.375, 0.75, 0.375, 0.5, 0.25, 0.5, 0.375, 0.5, 0.375, 0.75, 0.25, 0.75, 0.25, 0.5, 0.375, 0.5, 0.375, 0.5, 0.25, 0.5, 0.375, 0.5, 0.375, 0.75, 0.375, 0.75, 0.375, 0.5, 0.25, 0.75, 0.25, 0.5, 0.25, 0.5, 0.25, 0.75, 0.375, 0.75, 0.25, 0.75, 0.25, 0.75, 0.375, 0.75, 0.25, 0.5, 0.375, 0.5, 0.375, 0.75, 0.25, 0.75, 0.25, 0.5, 0.25, 0.75, 0.375, 0.75, 0.375, 0.5, 0.25, 0.5, 0.25, 0.5, 0.375, 0.5, 0.375, 0.5, 0.375, 0.5, 0.375, 0.5, 0.375, 0.75, 0.375, 0.75, 0.25, 0.75, 0.25, 0.75, 0.25, 0.5, 0.25, 0.5, 0.375, 0.75, 0.375, 0.75, 0.25, 0.75, 0.25, 0.75, 0.1818, 0.0, 0.2273, 0.07873, 0.1364, 0.07873, 0.2727, 0.1575, 0.3182, 0.07873, 0.3636, 0.1575, 0.9091, 0.0, 0.9545, 0.07873, 0.8636, 0.07873, 0.7273, 0.0, 0.7727, 0.07873, 0.6818, 0.07873, 0.5455, 0.0, 0.5909, 0.07873, 0.5, 0.07873, 0.2727, 0.1575, 0.3636, 0.1575, 0.3182, 0.2362, 0.09091, 0.1575, 0.1818, 0.1575, 0.1364, 0.2362, 0.8182, 0.1575, 0.9091, 0.1575, 0.8636, 0.2362, 0.6364, 0.1575, 0.7273, 0.1575, 0.6818, 0.2362, 0.4545, 0.1575, 0.5455, 0.1575, 0.5, 0.2362, 0.2727, 0.1575, 0.3182, 0.2362, 0.2273, 0.2362, 0.09091, 0.1575, 0.1364, 0.2362, 0.04546, 0.2362, 0.8182, 0.1575, 0.8636, 0.2362, 0.7727, 0.2362, 0.6364, 0.1575, 0.6818, 0.2362, 0.5909, 0.2362, 0.4545, 0.1575, 0.5, 0.2362, 0.4091, 0.2362, 0.1818, 0.3149, 0.2727, 0.3149, 0.2273, 0.3937, 0.0, 0.3149, 0.09091, 0.3149, 0.04546, 0.3937, 0.7273, 0.3149, 0.8182, 0.3149, 0.7727, 0.3937, 0.5455, 0.3149, 0.6364, 0.3149, 0.5909, 0.3937, 0.3636, 0.3149, 0.4545, 0.3149, 0.4091, 0.3937, 0.4091, 0.3937, 0.5, 0.3937, 0.4545, 0.4724, 0.4091, 0.3937, 0.4545, 0.3149, 0.5, 0.3937, 0.4545, 0.3149, 0.5455, 0.3149, 0.5, 0.3937, 0.5909, 0.3937, 0.6818, 0.3937, 0.6364, 0.4724, 0.5909, 0.3937, 0.6364, 0.3149, 0.6818, 0.3937, 0.6364, 0.3149, 0.7273, 0.3149, 0.6818, 0.3937, 0.7727, 0.3937, 0.8636, 0.3937, 0.8182, 0.4724, 0.7727, 0.3937, 0.8182, 0.3149, 0.8636, 0.3937, 0.8182, 0.3149, 0.9091, 0.3149, 0.8636, 0.3937, 0.04546, 0.3937, 0.1364, 0.3937, 0.09091, 0.4724, 0.04546, 0.3937, 0.09091, 0.3149, 0.1364, 0.3937, 0.09091, 0.3149, 0.1818, 0.3149, 0.1364, 0.3937, 0.2273, 0.3937, 0.3182, 0.3937, 0.2727, 0.4724, 0.2273, 0.3937, 0.2727, 0.3149, 0.3182, 0.3937, 0.2727, 0.3149, 0.3636, 0.3149, 0.3182, 0.3937, 0.4091, 0.2362, 0.4545, 0.3149, 0.3636, 0.3149, 0.4091, 0.2362, 0.5, 0.2362, 0.4545, 0.3149, 0.5, 0.2362, 0.5455, 0.3149, 0.4545, 0.3149, 0.5909, 0.2362, 0.6364, 0.3149, 0.5455, 0.3149, 0.5909, 0.2362, 0.6818, 0.2362, 0.6364, 0.3149, 0.6818, 0.2362, 0.7273, 0.3149, 0.6364, 0.3149, 0.7727, 0.2362, 0.8182, 0.3149, 0.7273, 0.3149, 0.7727, 0.2362, 0.8636, 0.2362, 0.8182, 0.3149, 0.8636, 0.2362, 0.9091, 0.3149, 0.8182, 0.3149, 0.04546, 0.2362, 0.09091, 0.3149, 0.0, 0.3149, 0.04546, 0.2362, 0.1364, 0.2362, 0.09091, 0.3149, 0.1364, 0.2362, 0.1818, 0.3149, 0.09091, 0.3149, 0.2273, 0.2362, 0.2727, 0.3149, 0.1818, 0.3149, 0.2273, 0.2362, 0.3182, 0.2362, 0.2727, 0.3149, 0.3182, 0.2362, 0.3636, 0.3149, 0.2727, 0.3149, 0.5, 0.2362, 0.5909, 0.2362, 0.5455, 0.3149, 0.5, 0.2362, 0.5455, 0.1575, 0.5909, 0.2362, 0.5455, 0.1575, 0.6364, 0.1575, 0.5909, 0.2362, 0.6818, 0.2362, 0.7727, 0.2362, 0.7273, 0.3149, 0.6818, 0.2362, 0.7273, 0.1575, 0.7727, 0.2362, 0.7273, 0.1575, 0.8182, 0.1575, 0.7727, 0.2362, 0.8636, 0.2362, 0.9545, 0.2362, 0.9091, 0.3149, 0.8636, 0.2362, 0.9091, 0.1575, 0.9545, 0.2362, 0.9091, 0.1575, 1.0, 0.1575, 0.9545, 0.2362, 0.1364, 0.2362, 0.2273, 0.2362, 0.1818, 0.3149, 0.1364, 0.2362, 0.1818, 0.1575, 0.2273, 0.2362, 0.1818, 0.1575, 0.2727, 0.1575, 0.2273, 0.2362, 0.3182, 0.2362, 0.4091, 0.2362, 0.3636, 0.3149, 0.3182, 0.2362, 0.3636, 0.1575, 0.4091, 0.2362, 0.3636, 0.1575, 0.4545, 0.1575, 0.4091, 0.2362, 0.5, 0.07873, 0.5455, 0.1575, 0.4545, 0.1575, 0.5, 0.07873, 0.5909, 0.07873, 0.5455, 0.1575, 0.5909, 0.07873, 0.6364, 0.1575, 0.5455, 0.1575, 0.6818, 0.07873, 0.7273, 0.1575, 0.6364, 0.1575, 0.6818, 0.07873, 0.7727, 0.07873, 0.7273, 0.1575, 0.7727, 0.07873, 0.8182, 0.1575, 0.7273, 0.1575, 0.8636, 0.07873, 0.9091, 0.1575, 0.8182, 0.1575, 0.8636, 0.07873, 0.9545, 0.07873, 0.9091, 0.1575, 0.9545, 0.07873, 1.0, 0.1575, 0.9091, 0.1575, 0.3636, 0.1575, 0.4091, 0.07873, 0.4545, 0.1575, 0.3636, 0.1575, 0.3182, 0.07873, 0.4091, 0.07873, 0.3182, 0.07873, 0.3636, 0.0, 0.4091, 0.07873, 0.1364, 0.07873, 0.1818, 0.1575, 0.09091, 0.1575, 0.1364, 0.07873, 0.2273, 0.07873, 0.1818, 0.1575, 0.2273, 0.07873, 0.2727, 0.1575, 0.1818, 0.1575, 0.1818, 0.0, 0.1364, 0.07873, 0.2273, 0.07873, 0.2727, 0.1575, 0.3636, 0.1575, 0.3182, 0.07873, 0.9091, 0.0, 0.8636, 0.07873, 0.9545, 0.07873, 0.7273, 0.0, 0.6818, 0.07873, 0.7727, 0.07873, 0.5455, 0.0, 0.5, 0.07873, 0.5909, 0.07873, 0.2727, 0.1575, 0.3182, 0.2362, 0.3636, 0.1575, 0.09091, 0.1575, 0.1364, 0.2362, 0.1818, 0.1575, 0.8182, 0.1575, 0.8636, 0.2362, 0.9091, 0.1575, 0.6364, 0.1575, 0.6818, 0.2362, 0.7273, 0.1575, 0.4545, 0.1575, 0.5, 0.2362, 0.5455, 0.1575, 0.2727, 0.1575, 0.2273, 0.2362, 0.3182, 0.2362, 0.09091, 0.1575, 0.04546, 0.2362, 0.1364, 0.2362, 0.8182, 0.1575, 0.7727, 0.2362, 0.8636, 0.2362, 0.6364, 0.1575, 0.5909, 0.2362, 0.6818, 0.2362, 0.4545, 0.1575, 0.4091, 0.2362, 0.5, 0.2362, 0.1818, 0.3149, 0.2273, 0.3937, 0.2727, 0.3149, 0.0, 0.3149, 0.04546, 0.3937, 0.09091, 0.3149, 0.7273, 0.3149, 0.7727, 0.3937, 0.8182, 0.3149, 0.5455, 0.3149, 0.5909, 0.3937, 0.6364, 0.3149, 0.3636, 0.3149, 0.4091, 0.3937, 0.4545, 0.3149, 0.4091, 0.3937, 0.4545, 0.4724, 0.5, 0.3937, 0.4091, 0.3937, 0.5, 0.3937, 0.4545, 0.3149, 0.4545, 0.3149, 0.5, 0.3937, 0.5455, 0.3149, 0.5909, 0.3937, 0.6364, 0.4724, 0.6818, 0.3937, 0.5909, 0.3937, 0.6818, 0.3937, 0.6364, 0.3149, 0.6364, 0.3149, 0.6818, 0.3937, 0.7273, 0.3149, 0.7727, 0.3937, 0.8182, 0.4724, 0.8636, 0.3937, 0.7727, 0.3937, 0.8636, 0.3937, 0.8182, 0.3149, 0.8182, 0.3149, 0.8636, 0.3937, 0.9091, 0.3149, 0.04546, 0.3937, 0.09091, 0.4724, 0.1364, 0.3937, 0.04546, 0.3937, 0.1364, 0.3937, 0.09091, 0.3149, 0.09091, 0.3149, 0.1364, 0.3937, 0.1818, 0.3149, 0.2273, 0.3937, 0.2727, 0.4724, 0.3182, 0.3937, 0.2273, 0.3937, 0.3182, 0.3937, 0.2727, 0.3149, 0.2727, 0.3149, 0.3182, 0.3937, 0.3636, 0.3149, 0.4091, 0.2362, 0.3636, 0.3149, 0.4545, 0.3149, 0.4091, 0.2362, 0.4545, 0.3149, 0.5, 0.2362, 0.5, 0.2362, 0.4545, 0.3149, 0.5455, 0.3149, 0.5909, 0.2362, 0.5455, 0.3149, 0.6364, 0.3149, 0.5909, 0.2362, 0.6364, 0.3149, 0.6818, 0.2362, 0.6818, 0.2362, 0.6364, 0.3149, 0.7273, 0.3149, 0.7727, 0.2362, 0.7273, 0.3149, 0.8182, 0.3149, 0.7727, 0.2362, 0.8182, 0.3149, 0.8636, 0.2362, 0.8636, 0.2362, 0.8182, 0.3149, 0.9091, 0.3149, 0.04546, 0.2362, 0.0, 0.3149, 0.09091, 0.3149, 0.04546, 0.2362, 0.09091, 0.3149, 0.1364, 0.2362, 0.1364, 0.2362, 0.09091, 0.3149, 0.1818, 0.3149, 0.2273, 0.2362, 0.1818, 0.3149, 0.2727, 0.3149, 0.2273, 0.2362, 0.2727, 0.3149, 0.3182, 0.2362, 0.3182, 0.2362, 0.2727, 0.3149, 0.3636, 0.3149, 0.5, 0.2362, 0.5455, 0.3149, 0.5909, 0.2362, 0.5, 0.2362, 0.5909, 0.2362, 0.5455, 0.1575, 0.5455, 0.1575, 0.5909, 0.2362, 0.6364, 0.1575, 0.6818, 0.2362, 0.7273, 0.3149, 0.7727, 0.2362, 0.6818, 0.2362, 0.7727, 0.2362, 0.7273, 0.1575, 0.7273, 0.1575, 0.7727, 0.2362, 0.8182, 0.1575, 0.8636, 0.2362, 0.9091, 0.3149, 0.9545, 0.2362, 0.8636, 0.2362, 0.9545, 0.2362, 0.9091, 0.1575, 0.9091, 0.1575, 0.9545, 0.2362, 1.0, 0.1575, 0.1364, 0.2362, 0.1818, 0.3149, 0.2273, 0.2362, 0.1364, 0.2362, 0.2273, 0.2362, 0.1818, 0.1575, 0.1818, 0.1575, 0.2273, 0.2362, 0.2727, 0.1575, 0.3182, 0.2362, 0.3636, 0.3149, 0.4091, 0.2362, 0.3182, 0.2362, 0.4091, 0.2362, 0.3636, 0.1575, 0.3636, 0.1575, 0.4091, 0.2362, 0.4545, 0.1575, 0.5, 0.07873, 0.4545, 0.1575, 0.5455, 0.1575, 0.5, 0.07873, 0.5455, 0.1575, 0.5909, 0.07873, 0.5909, 0.07873, 0.5455, 0.1575, 0.6364, 0.1575, 0.6818, 0.07873, 0.6364, 0.1575, 0.7273, 0.1575, 0.6818, 0.07873, 0.7273, 0.1575, 0.7727, 0.07873, 0.7727, 0.07873, 0.7273, 0.1575, 0.8182, 0.1575, 0.8636, 0.07873, 0.8182, 0.1575, 0.9091, 0.1575, 0.8636, 0.07873, 0.9091, 0.1575, 0.9545, 0.07873, 0.9545, 0.07873, 0.9091, 0.1575, 1.0, 0.1575, 0.3636, 0.1575, 0.4545, 0.1575, 0.4091, 0.07873, 0.3636, 0.1575, 0.4091, 0.07873, 0.3182, 0.07873, 0.3182, 0.07873, 0.4091, 0.07873, 0.3636, 0.0, 0.1364, 0.07873, 0.09091, 0.1575, 0.1818, 0.1575, 0.1364, 0.07873, 0.1818, 0.1575, 0.2273, 0.07873, 0.2273, 0.07873, 0.1818, 0.1575, 0.2727, 0.1575, 0.5, 0.0, 0.625, 0.0, 0.625, 0.25, 0.5, 0.25, 0.5, 0.25, 0.625, 0.25, 0.625, 0.5, 0.5, 0.5, 0.5, 0.5, 0.625, 0.5, 0.625, 0.75, 0.5, 0.75, 0.5, 0.75, 0.625, 0.75, 0.625, 1.0, 0.5, 1.0, 0.125, 0.5, 0.375, 0.5, 0.375, 0.75, 0.125, 0.75, 0.625, 0.5, 0.875, 0.5, 0.875, 0.75, 0.625, 0.75, 0.375, 0.75, 0.5, 0.75, 0.5, 1.0, 0.375, 1.0, 0.375, 0.5, 0.5, 0.5, 0.5, 0.75, 0.375, 0.75, 0.375, 0.25, 0.5, 0.25, 0.5, 0.5, 0.375, 0.5, 0.375, 0.0, 0.5, 0.0, 0.5, 0.25, 0.375, 0.25, 0.5, 0.0, 0.5, 0.25, 0.625, 0.25, 0.625, 0.0, 0.5, 0.25, 0.5, 0.5, 0.625, 0.5, 0.625, 0.25, 0.5, 0.5, 0.5, 0.75, 0.625, 0.75, 0.625, 0.5, 0.5, 0.75, 0.5, 1.0, 0.625, 1.0, 0.625, 0.75, 0.125, 0.5, 0.125, 0.75, 0.375, 0.75, 0.375, 0.5, 0.625, 0.5, 0.625, 0.75, 0.875, 0.75, 0.875, 0.5, 0.375, 0.75, 0.375, 1.0, 0.5, 1.0, 0.5, 0.75, 0.375, 0.5, 0.375, 0.75, 0.5, 0.75, 0.5, 0.5, 0.375, 0.25, 0.375, 0.5, 0.5, 0.5, 0.5, 0.25, 0.375, 0.0, 0.375, 0.25, 0.5, 0.25, 0.5, 0.0, 0.1818, 0.0, 0.2273, 0.07873, 0.1364, 0.07873, 0.2727, 0.1575, 0.3182, 0.07873, 0.3636, 0.1575, 0.9091, 0.0, 0.9545, 0.07873, 0.8636, 0.07873, 0.7273, 0.0, 0.7727, 0.07873, 0.6818, 0.07873, 0.5455, 0.0, 0.5909, 0.07873, 0.5, 0.07873, 0.2727, 0.1575, 0.3636, 0.1575, 0.3182, 0.2362, 0.09091, 0.1575, 0.1818, 0.1575, 0.1364, 0.2362, 0.8182, 0.1575, 0.9091, 0.1575, 0.8636, 0.2362, 0.6364, 0.1575, 0.7273, 0.1575, 0.6818, 0.2362, 0.4545, 0.1575, 0.5455, 0.1575, 0.5, 0.2362, 0.2727, 0.1575, 0.3182, 0.2362, 0.2273, 0.2362, 0.09091, 0.1575, 0.1364, 0.2362, 0.04546, 0.2362, 0.8182, 0.1575, 0.8636, 0.2362, 0.7727, 0.2362, 0.6364, 0.1575, 0.6818, 0.2362, 0.5909, 0.2362, 0.4545, 0.1575, 0.5, 0.2362, 0.4091, 0.2362, 0.1818, 0.3149, 0.2727, 0.3149, 0.2273, 0.3937, 0.0, 0.3149, 0.09091, 0.3149, 0.04546, 0.3937, 0.7273, 0.3149, 0.8182, 0.3149, 0.7727, 0.3937, 0.5455, 0.3149, 0.6364, 0.3149, 0.5909, 0.3937, 0.3636, 0.3149, 0.4545, 0.3149, 0.4091, 0.3937, 0.4091, 0.3937, 0.5, 0.3937, 0.4545, 0.4724, 0.4091, 0.3937, 0.4545, 0.3149, 0.5, 0.3937, 0.4545, 0.3149, 0.5455, 0.3149, 0.5, 0.3937, 0.5909, 0.3937, 0.6818, 0.3937, 0.6364, 0.4724, 0.5909, 0.3937, 0.6364, 0.3149, 0.6818, 0.3937, 0.6364, 0.3149, 0.7273, 0.3149, 0.6818, 0.3937, 0.7727, 0.3937, 0.8636, 0.3937, 0.8182, 0.4724, 0.7727, 0.3937, 0.8182, 0.3149, 0.8636, 0.3937, 0.8182, 0.3149, 0.9091, 0.3149, 0.8636, 0.3937, 0.04546, 0.3937, 0.1364, 0.3937, 0.09091, 0.4724, 0.04546, 0.3937, 0.09091, 0.3149, 0.1364, 0.3937, 0.09091, 0.3149, 0.1818, 0.3149, 0.1364, 0.3937, 0.2273, 0.3937, 0.3182, 0.3937, 0.2727, 0.4724, 0.2273, 0.3937, 0.2727, 0.3149, 0.3182, 0.3937, 0.2727, 0.3149, 0.3636, 0.3149, 0.3182, 0.3937, 0.4091, 0.2362, 0.4545, 0.3149, 0.3636, 0.3149, 0.4091, 0.2362, 0.5, 0.2362, 0.4545, 0.3149, 0.5, 0.2362, 0.5455, 0.3149, 0.4545, 0.3149, 0.5909, 0.2362, 0.6364, 0.3149, 0.5455, 0.3149, 0.5909, 0.2362, 0.6818, 0.2362, 0.6364, 0.3149, 0.6818, 0.2362, 0.7273, 0.3149, 0.6364, 0.3149, 0.7727, 0.2362, 0.8182, 0.3149, 0.7273, 0.3149, 0.7727, 0.2362, 0.8636, 0.2362, 0.8182, 0.3149, 0.8636, 0.2362, 0.9091, 0.3149, 0.8182, 0.3149, 0.04546, 0.2362, 0.09091, 0.3149, 0.0, 0.3149, 0.04546, 0.2362, 0.1364, 0.2362, 0.09091, 0.3149, 0.1364, 0.2362, 0.1818, 0.3149, 0.09091, 0.3149, 0.2273, 0.2362, 0.2727, 0.3149, 0.1818, 0.3149, 0.2273, 0.2362, 0.3182, 0.2362, 0.2727, 0.3149, 0.3182, 0.2362, 0.3636, 0.3149, 0.2727, 0.3149, 0.5, 0.2362, 0.5909, 0.2362, 0.5455, 0.3149, 0.5, 0.2362, 0.5455, 0.1575, 0.5909, 0.2362, 0.5455, 0.1575, 0.6364, 0.1575, 0.5909, 0.2362, 0.6818, 0.2362, 0.7727, 0.2362, 0.7273, 0.3149, 0.6818, 0.2362, 0.7273, 0.1575, 0.7727, 0.2362, 0.7273, 0.1575, 0.8182, 0.1575, 0.7727, 0.2362, 0.8636, 0.2362, 0.9545, 0.2362, 0.9091, 0.3149, 0.8636, 0.2362, 0.9091, 0.1575, 0.9545, 0.2362, 0.9091, 0.1575, 1.0, 0.1575, 0.9545, 0.2362, 0.1364, 0.2362, 0.2273, 0.2362, 0.1818, 0.3149, 0.1364, 0.2362, 0.1818, 0.1575, 0.2273, 0.2362, 0.1818, 0.1575, 0.2727, 0.1575, 0.2273, 0.2362, 0.3182, 0.2362, 0.4091, 0.2362, 0.3636, 0.3149, 0.3182, 0.2362, 0.3636, 0.1575, 0.4091, 0.2362, 0.3636, 0.1575, 0.4545, 0.1575, 0.4091, 0.2362, 0.5, 0.07873, 0.5455, 0.1575, 0.4545, 0.1575, 0.5, 0.07873, 0.5909, 0.07873, 0.5455, 0.1575, 0.5909, 0.07873, 0.6364, 0.1575, 0.5455, 0.1575, 0.6818, 0.07873, 0.7273, 0.1575, 0.6364, 0.1575, 0.6818, 0.07873, 0.7727, 0.07873, 0.7273, 0.1575, 0.7727, 0.07873, 0.8182, 0.1575, 0.7273, 0.1575, 0.8636, 0.07873, 0.9091, 0.1575, 0.8182, 0.1575, 0.8636, 0.07873, 0.9545, 0.07873, 0.9091, 0.1575, 0.9545, 0.07873, 1.0, 0.1575, 0.9091, 0.1575, 0.3636, 0.1575, 0.4091, 0.07873, 0.4545, 0.1575, 0.3636, 0.1575, 0.3182, 0.07873, 0.4091, 0.07873, 0.3182, 0.07873, 0.3636, 0.0, 0.4091, 0.07873, 0.1364, 0.07873, 0.1818, 0.1575, 0.09091, 0.1575, 0.1364, 0.07873, 0.2273, 0.07873, 0.1818, 0.1575, 0.2273, 0.07873, 0.2727, 0.1575, 0.1818, 0.1575, 0.1818, 0.0, 0.1364, 0.07873, 0.2273, 0.07873, 0.2727, 0.1575, 0.3636, 0.1575, 0.3182, 0.07873, 0.9091, 0.0, 0.8636, 0.07873, 0.9545, 0.07873, 0.7273, 0.0, 0.6818, 0.07873, 0.7727, 0.07873, 0.5455, 0.0, 0.5, 0.07873, 0.5909, 0.07873, 0.2727, 0.1575, 0.3182, 0.2362, 0.3636, 0.1575, 0.09091, 0.1575, 0.1364, 0.2362, 0.1818, 0.1575, 0.8182, 0.1575, 0.8636, 0.2362, 0.9091, 0.1575, 0.6364, 0.1575, 0.6818, 0.2362, 0.7273, 0.1575, 0.4545, 0.1575, 0.5, 0.2362, 0.5455, 0.1575, 0.2727, 0.1575, 0.2273, 0.2362, 0.3182, 0.2362, 0.09091, 0.1575, 0.04546, 0.2362, 0.1364, 0.2362, 0.8182, 0.1575, 0.7727, 0.2362, 0.8636, 0.2362, 0.6364, 0.1575, 0.5909, 0.2362, 0.6818, 0.2362, 0.4545, 0.1575, 0.4091, 0.2362, 0.5, 0.2362, 0.1818, 0.3149, 0.2273, 0.3937, 0.2727, 0.3149, 0.0, 0.3149, 0.04546, 0.3937, 0.09091, 0.3149, 0.7273, 0.3149, 0.7727, 0.3937, 0.8182, 0.3149, 0.5455, 0.3149, 0.5909, 0.3937, 0.6364, 0.3149, 0.3636, 0.3149, 0.4091, 0.3937, 0.4545, 0.3149, 0.4091, 0.3937, 0.4545, 0.4724, 0.5, 0.3937, 0.4091, 0.3937, 0.5, 0.3937, 0.4545, 0.3149, 0.4545, 0.3149, 0.5, 0.3937, 0.5455, 0.3149, 0.5909, 0.3937, 0.6364, 0.4724, 0.6818, 0.3937, 0.5909, 0.3937, 0.6818, 0.3937, 0.6364, 0.3149, 0.6364, 0.3149, 0.6818, 0.3937, 0.7273, 0.3149, 0.7727, 0.3937, 0.8182, 0.4724, 0.8636, 0.3937, 0.7727, 0.3937, 0.8636, 0.3937, 0.8182, 0.3149, 0.8182, 0.3149, 0.8636, 0.3937, 0.9091, 0.3149, 0.04546, 0.3937, 0.09091, 0.4724, 0.1364, 0.3937, 0.04546, 0.3937, 0.1364, 0.3937, 0.09091, 0.3149, 0.09091, 0.3149, 0.1364, 0.3937, 0.1818, 0.3149, 0.2273, 0.3937, 0.2727, 0.4724, 0.3182, 0.3937, 0.2273, 0.3937, 0.3182, 0.3937, 0.2727, 0.3149, 0.2727, 0.3149, 0.3182, 0.3937, 0.3636, 0.3149, 0.4091, 0.2362, 0.3636, 0.3149, 0.4545, 0.3149, 0.4091, 0.2362, 0.4545, 0.3149, 0.5, 0.2362, 0.5, 0.2362, 0.4545, 0.3149, 0.5455, 0.3149, 0.5909, 0.2362, 0.5455, 0.3149, 0.6364, 0.3149, 0.5909, 0.2362, 0.6364, 0.3149, 0.6818, 0.2362, 0.6818, 0.2362, 0.6364, 0.3149, 0.7273, 0.3149, 0.7727, 0.2362, 0.7273, 0.3149, 0.8182, 0.3149, 0.7727, 0.2362, 0.8182, 0.3149, 0.8636, 0.2362, 0.8636, 0.2362, 0.8182, 0.3149, 0.9091, 0.3149, 0.04546, 0.2362, 0.0, 0.3149, 0.09091, 0.3149, 0.04546, 0.2362, 0.09091, 0.3149, 0.1364, 0.2362, 0.1364, 0.2362, 0.09091, 0.3149, 0.1818, 0.3149, 0.2273, 0.2362, 0.1818, 0.3149, 0.2727, 0.3149, 0.2273, 0.2362, 0.2727, 0.3149, 0.3182, 0.2362, 0.3182, 0.2362, 0.2727, 0.3149, 0.3636, 0.3149, 0.5, 0.2362, 0.5455, 0.3149, 0.5909, 0.2362, 0.5, 0.2362, 0.5909, 0.2362, 0.5455, 0.1575, 0.5455, 0.1575, 0.5909, 0.2362, 0.6364, 0.1575, 0.6818, 0.2362, 0.7273, 0.3149, 0.7727, 0.2362, 0.6818, 0.2362, 0.7727, 0.2362, 0.7273, 0.1575, 0.7273, 0.1575, 0.7727, 0.2362, 0.8182, 0.1575, 0.8636, 0.2362, 0.9091, 0.3149, 0.9545, 0.2362, 0.8636, 0.2362, 0.9545, 0.2362, 0.9091, 0.1575, 0.9091, 0.1575, 0.9545, 0.2362, 1.0, 0.1575, 0.1364, 0.2362, 0.1818, 0.3149, 0.2273, 0.2362, 0.1364, 0.2362, 0.2273, 0.2362, 0.1818, 0.1575, 0.1818, 0.1575, 0.2273, 0.2362, 0.2727, 0.1575, 0.3182, 0.2362, 0.3636, 0.3149, 0.4091, 0.2362, 0.3182, 0.2362, 0.4091, 0.2362, 0.3636, 0.1575, 0.3636, 0.1575, 0.4091, 0.2362, 0.4545, 0.1575, 0.5, 0.07873, 0.4545, 0.1575, 0.5455, 0.1575, 0.5, 0.07873, 0.5455, 0.1575, 0.5909, 0.07873, 0.5909, 0.07873, 0.5455, 0.1575, 0.6364, 0.1575, 0.6818, 0.07873, 0.6364, 0.1575, 0.7273, 0.1575, 0.6818, 0.07873, 0.7273, 0.1575, 0.7727, 0.07873, 0.7727, 0.07873, 0.7273, 0.1575, 0.8182, 0.1575, 0.8636, 0.07873, 0.8182, 0.1575, 0.9091, 0.1575, 0.8636, 0.07873, 0.9091, 0.1575, 0.9545, 0.07873, 0.9545, 0.07873, 0.9091, 0.1575, 1.0, 0.1575, 0.3636, 0.1575, 0.4545, 0.1575, 0.4091, 0.07873, 0.3636, 0.1575, 0.4091, 0.07873, 0.3182, 0.07873, 0.3182, 0.07873, 0.4091, 0.07873, 0.3636, 0.0, 0.1364, 0.07873, 0.09091, 0.1575, 0.1818, 0.1575, 0.1364, 0.07873, 0.1818, 0.1575, 0.2273, 0.07873, 0.2273, 0.07873, 0.1818, 0.1575, 0.2727, 0.1575, 0.375, 0.0, 0.5549, 0.0, 0.5549, 0.25, 0.375, 0.25, 0.375, 0.25, 0.5549, 0.25, 0.5549, 0.5, 0.375, 0.5, 0.375, 0.5, 0.5549, 0.5, 0.5549, 0.75, 0.375, 0.75, 0.375, 0.75, 0.5549, 0.75, 0.5549, 1.0, 0.375, 1.0, 0.125, 0.5, 0.375, 0.5, 0.375, 0.75, 0.125, 0.75, 0.5549, 0.5, 0.8612, 0.501, 0.8612, 0.749, 0.5549, 0.75, 0.375, 0.0, 0.375, 0.25, 0.5549, 0.25, 0.5549, 0.0, 0.375, 0.25, 0.375, 0.5, 0.5549, 0.5, 0.5549, 0.25, 0.375, 0.5, 0.375, 0.75, 0.5549, 0.75, 0.5549, 0.5, 0.375, 0.75, 0.375, 1.0, 0.5549, 1.0, 0.5549, 0.75, 0.125, 0.5, 0.125, 0.75, 0.375, 0.75, 0.375, 0.5, 0.5549, 0.5, 0.5549, 0.75, 0.8612, 0.749, 0.8612, 0.501, 0.1818, 0.0, 0.2273, 0.07873, 0.1364, 0.07873, 0.2727, 0.1575, 0.3182, 0.07873, 0.3636, 0.1575, 0.9091, 0.0, 0.9545, 0.07873, 0.8636, 0.07873, 0.7273, 0.0, 0.7727, 0.07873, 0.6818, 0.07873, 0.5455, 0.0, 0.5909, 0.07873, 0.5, 0.07873, 0.2727, 0.1575, 0.3636, 0.1575, 0.3182, 0.2362, 0.09091, 0.1575, 0.1818, 0.1575, 0.1364, 0.2362, 0.8182, 0.1575, 0.9091, 0.1575, 0.8636, 0.2362, 0.6364, 0.1575, 0.7273, 0.1575, 0.6818, 0.2362, 0.4545, 0.1575, 0.5455, 0.1575, 0.5, 0.2362, 0.2727, 0.1575, 0.3182, 0.2362, 0.2273, 0.2362, 0.09091, 0.1575, 0.1364, 0.2362, 0.04546, 0.2362, 0.8182, 0.1575, 0.8636, 0.2362, 0.7727, 0.2362, 0.6364, 0.1575, 0.6818, 0.2362, 0.5909, 0.2362, 0.4545, 0.1575, 0.5, 0.2362, 0.4091, 0.2362, 0.1818, 0.3149, 0.2727, 0.3149, 0.2273, 0.3937, 0.0, 0.3149, 0.09091, 0.3149, 0.04546, 0.3937, 0.7273, 0.3149, 0.8182, 0.3149, 0.7727, 0.3937, 0.5455, 0.3149, 0.6364, 0.3149, 0.5909, 0.3937, 0.3636, 0.3149, 0.4545, 0.3149, 0.4091, 0.3937, 0.4091, 0.3937, 0.5, 0.3937, 0.4545, 0.4724, 0.4091, 0.3937, 0.4545, 0.3149, 0.5, 0.3937, 0.4545, 0.3149, 0.5455, 0.3149, 0.5, 0.3937, 0.5909, 0.3937, 0.6818, 0.3937, 0.6364, 0.4724, 0.5909, 0.3937, 0.6364, 0.3149, 0.6818, 0.3937, 0.6364, 0.3149, 0.7273, 0.3149, 0.6818, 0.3937, 0.7727, 0.3937, 0.8636, 0.3937, 0.8182, 0.4724, 0.7727, 0.3937, 0.8182, 0.3149, 0.8636, 0.3937, 0.8182, 0.3149, 0.9091, 0.3149, 0.8636, 0.3937, 0.04546, 0.3937, 0.1364, 0.3937, 0.09091, 0.4724, 0.04546, 0.3937, 0.09091, 0.3149, 0.1364, 0.3937, 0.09091, 0.3149, 0.1818, 0.3149, 0.1364, 0.3937, 0.2273, 0.3937, 0.3182, 0.3937, 0.2727, 0.4724, 0.2273, 0.3937, 0.2727, 0.3149, 0.3182, 0.3937, 0.2727, 0.3149, 0.3636, 0.3149, 0.3182, 0.3937, 0.4091, 0.2362, 0.4545, 0.3149, 0.3636, 0.3149, 0.4091, 0.2362, 0.5, 0.2362, 0.4545, 0.3149, 0.5, 0.2362, 0.5455, 0.3149, 0.4545, 0.3149, 0.5909, 0.2362, 0.6364, 0.3149, 0.5455, 0.3149, 0.5909, 0.2362, 0.6818, 0.2362, 0.6364, 0.3149, 0.6818, 0.2362, 0.7273, 0.3149, 0.6364, 0.3149, 0.7727, 0.2362, 0.8182, 0.3149, 0.7273, 0.3149, 0.7727, 0.2362, 0.8636, 0.2362, 0.8182, 0.3149, 0.8636, 0.2362, 0.9091, 0.3149, 0.8182, 0.3149, 0.04546, 0.2362, 0.09091, 0.3149, 0.0, 0.3149, 0.04546, 0.2362, 0.1364, 0.2362, 0.09091, 0.3149, 0.1364, 0.2362, 0.1818, 0.3149, 0.09091, 0.3149, 0.2273, 0.2362, 0.2727, 0.3149, 0.1818, 0.3149, 0.2273, 0.2362, 0.3182, 0.2362, 0.2727, 0.3149, 0.3182, 0.2362, 0.3636, 0.3149, 0.2727, 0.3149, 0.5, 0.2362, 0.5909, 0.2362, 0.5455, 0.3149, 0.5, 0.2362, 0.5455, 0.1575, 0.5909, 0.2362, 0.5455, 0.1575, 0.6364, 0.1575, 0.5909, 0.2362, 0.6818, 0.2362, 0.7727, 0.2362, 0.7273, 0.3149, 0.6818, 0.2362, 0.7273, 0.1575, 0.7727, 0.2362, 0.7273, 0.1575, 0.8182, 0.1575, 0.7727, 0.2362, 0.8636, 0.2362, 0.9545, 0.2362, 0.9091, 0.3149, 0.8636, 0.2362, 0.9091, 0.1575, 0.9545, 0.2362, 0.9091, 0.1575, 1.0, 0.1575, 0.9545, 0.2362, 0.1364, 0.2362, 0.2273, 0.2362, 0.1818, 0.3149, 0.1364, 0.2362, 0.1818, 0.1575, 0.2273, 0.2362, 0.1818, 0.1575, 0.2727, 0.1575, 0.2273, 0.2362, 0.3182, 0.2362, 0.4091, 0.2362, 0.3636, 0.3149, 0.3182, 0.2362, 0.3636, 0.1575, 0.4091, 0.2362, 0.3636, 0.1575, 0.4545, 0.1575, 0.4091, 0.2362, 0.5, 0.07873, 0.5455, 0.1575, 0.4545, 0.1575, 0.5, 0.07873, 0.5909, 0.07873, 0.5455, 0.1575, 0.5909, 0.07873, 0.6364, 0.1575, 0.5455, 0.1575, 0.6818, 0.07873, 0.7273, 0.1575, 0.6364, 0.1575, 0.6818, 0.07873, 0.7727, 0.07873, 0.7273, 0.1575, 0.7727, 0.07873, 0.8182, 0.1575, 0.7273, 0.1575, 0.8636, 0.07873, 0.9091, 0.1575, 0.8182, 0.1575, 0.8636, 0.07873, 0.9545, 0.07873, 0.9091, 0.1575, 0.9545, 0.07873, 1.0, 0.1575, 0.9091, 0.1575, 0.3636, 0.1575, 0.4091, 0.07873, 0.4545, 0.1575, 0.3636, 0.1575, 0.3182, 0.07873, 0.4091, 0.07873, 0.3182, 0.07873, 0.3636, 0.0, 0.4091, 0.07873, 0.1364, 0.07873, 0.1818, 0.1575, 0.09091, 0.1575, 0.1364, 0.07873, 0.2273, 0.07873, 0.1818, 0.1575, 0.2273, 0.07873, 0.2727, 0.1575, 0.1818, 0.1575, 0.1818, 0.0, 0.1364, 0.07873, 0.2273, 0.07873, 0.2727, 0.1575, 0.3636, 0.1575, 0.3182, 0.07873, 0.9091, 0.0, 0.8636, 0.07873, 0.9545, 0.07873, 0.7273, 0.0, 0.6818, 0.07873, 0.7727, 0.07873, 0.5455, 0.0, 0.5, 0.07873, 0.5909, 0.07873, 0.2727, 0.1575, 0.3182, 0.2362, 0.3636, 0.1575, 0.09091, 0.1575, 0.1364, 0.2362, 0.1818, 0.1575, 0.8182, 0.1575, 0.8636, 0.2362, 0.9091, 0.1575, 0.6364, 0.1575, 0.6818, 0.2362, 0.7273, 0.1575, 0.4545, 0.1575, 0.5, 0.2362, 0.5455, 0.1575, 0.2727, 0.1575, 0.2273, 0.2362, 0.3182, 0.2362, 0.09091, 0.1575, 0.04546, 0.2362, 0.1364, 0.2362, 0.8182, 0.1575, 0.7727, 0.2362, 0.8636, 0.2362, 0.6364, 0.1575, 0.5909, 0.2362, 0.6818, 0.2362, 0.4545, 0.1575, 0.4091, 0.2362, 0.5, 0.2362, 0.1818, 0.3149, 0.2273, 0.3937, 0.2727, 0.3149, 0.0, 0.3149, 0.04546, 0.3937, 0.09091, 0.3149, 0.7273, 0.3149, 0.7727, 0.3937, 0.8182, 0.3149, 0.5455, 0.3149, 0.5909, 0.3937, 0.6364, 0.3149, 0.3636, 0.3149, 0.4091, 0.3937, 0.4545, 0.3149, 0.4091, 0.3937, 0.4545, 0.4724, 0.5, 0.3937, 0.4091, 0.3937, 0.5, 0.3937, 0.4545, 0.3149, 0.4545, 0.3149, 0.5, 0.3937, 0.5455, 0.3149, 0.5909, 0.3937, 0.6364, 0.4724, 0.6818, 0.3937, 0.5909, 0.3937, 0.6818, 0.3937, 0.6364, 0.3149, 0.6364, 0.3149, 0.6818, 0.3937, 0.7273, 0.3149, 0.7727, 0.3937, 0.8182, 0.4724, 0.8636, 0.3937, 0.7727, 0.3937, 0.8636, 0.3937, 0.8182, 0.3149, 0.8182, 0.3149, 0.8636, 0.3937, 0.9091, 0.3149, 0.04546, 0.3937, 0.09091, 0.4724, 0.1364, 0.3937, 0.04546, 0.3937, 0.1364, 0.3937, 0.09091, 0.3149, 0.09091, 0.3149, 0.1364, 0.3937, 0.1818, 0.3149, 0.2273, 0.3937, 0.2727, 0.4724, 0.3182, 0.3937, 0.2273, 0.3937, 0.3182, 0.3937, 0.2727, 0.3149, 0.2727, 0.3149, 0.3182, 0.3937, 0.3636, 0.3149, 0.4091, 0.2362, 0.3636, 0.3149, 0.4545, 0.3149, 0.4091, 0.2362, 0.4545, 0.3149, 0.5, 0.2362, 0.5, 0.2362, 0.4545, 0.3149, 0.5455, 0.3149, 0.5909, 0.2362, 0.5455, 0.3149, 0.6364, 0.3149, 0.5909, 0.2362, 0.6364, 0.3149, 0.6818, 0.2362, 0.6818, 0.2362, 0.6364, 0.3149, 0.7273, 0.3149, 0.7727, 0.2362, 0.7273, 0.3149, 0.8182, 0.3149, 0.7727, 0.2362, 0.8182, 0.3149, 0.8636, 0.2362, 0.8636, 0.2362, 0.8182, 0.3149, 0.9091, 0.3149, 0.04546, 0.2362, 0.0, 0.3149, 0.09091, 0.3149, 0.04546, 0.2362, 0.09091, 0.3149, 0.1364, 0.2362, 0.1364, 0.2362, 0.09091, 0.3149, 0.1818, 0.3149, 0.2273, 0.2362, 0.1818, 0.3149, 0.2727, 0.3149, 0.2273, 0.2362, 0.2727, 0.3149, 0.3182, 0.2362, 0.3182, 0.2362, 0.2727, 0.3149, 0.3636, 0.3149, 0.5, 0.2362, 0.5455, 0.3149, 0.5909, 0.2362, 0.5, 0.2362, 0.5909, 0.2362, 0.5455, 0.1575, 0.5455, 0.1575, 0.5909, 0.2362, 0.6364, 0.1575, 0.6818, 0.2362, 0.7273, 0.3149, 0.7727, 0.2362, 0.6818, 0.2362, 0.7727, 0.2362, 0.7273, 0.1575, 0.7273, 0.1575, 0.7727, 0.2362, 0.8182, 0.1575, 0.8636, 0.2362, 0.9091, 0.3149, 0.9545, 0.2362, 0.8636, 0.2362, 0.9545, 0.2362, 0.9091, 0.1575, 0.9091, 0.1575, 0.9545, 0.2362, 1.0, 0.1575, 0.1364, 0.2362, 0.1818, 0.3149, 0.2273, 0.2362, 0.1364, 0.2362, 0.2273, 0.2362, 0.1818, 0.1575, 0.1818, 0.1575, 0.2273, 0.2362, 0.2727, 0.1575, 0.3182, 0.2362, 0.3636, 0.3149, 0.4091, 0.2362, 0.3182, 0.2362, 0.4091, 0.2362, 0.3636, 0.1575, 0.3636, 0.1575, 0.4091, 0.2362, 0.4545, 0.1575, 0.5, 0.07873, 0.4545, 0.1575, 0.5455, 0.1575, 0.5, 0.07873, 0.5455, 0.1575, 0.5909, 0.07873, 0.5909, 0.07873, 0.5455, 0.1575, 0.6364, 0.1575, 0.6818, 0.07873, 0.6364, 0.1575, 0.7273, 0.1575, 0.6818, 0.07873, 0.7273, 0.1575, 0.7727, 0.07873, 0.7727, 0.07873, 0.7273, 0.1575, 0.8182, 0.1575, 0.8636, 0.07873, 0.8182, 0.1575, 0.9091, 0.1575, 0.8636, 0.07873, 0.9091, 0.1575, 0.9545, 0.07873, 0.9545, 0.07873, 0.9091, 0.1575, 1.0, 0.1575, 0.3636, 0.1575, 0.4545, 0.1575, 0.4091, 0.07873, 0.3636, 0.1575, 0.4091, 0.07873, 0.3182, 0.07873, 0.3182, 0.07873, 0.4091, 0.07873, 0.3636, 0.0, 0.1364, 0.07873, 0.09091, 0.1575, 0.1818, 0.1575, 0.1364, 0.07873, 0.1818, 0.1575, 0.2273, 0.07873, 0.2273, 0.07873, 0.1818, 0.1575, 0.2727, 0.1575, 0.375, 0.0, 0.5549, 0.0, 0.5549, 0.25, 0.375, 0.25, 0.375, 0.25, 0.5549, 0.25, 0.5549, 0.5, 0.375, 0.5, 0.375, 0.5, 0.5549, 0.5, 0.5549, 0.75, 0.375, 0.75, 0.375, 0.75, 0.5549, 0.75, 0.5549, 1.0, 0.375, 1.0, 0.125, 0.5, 0.375, 0.5, 0.375, 0.75, 0.125, 0.75, 0.5549, 0.5, 0.8612, 0.501, 0.8612, 0.749, 0.5549, 0.75, 0.375, 0.0, 0.375, 0.25, 0.5549, 0.25, 0.5549, 0.0, 0.375, 0.25, 0.375, 0.5, 0.5549, 0.5, 0.5549, 0.25, 0.375, 0.5, 0.375, 0.75, 0.5549, 0.75, 0.5549, 0.5, 0.375, 0.75, 0.375, 1.0, 0.5549, 1.0, 0.5549, 0.75, 0.125, 0.5, 0.125, 0.75, 0.375, 0.75, 0.375, 0.5, 0.5549, 0.5, 0.5549, 0.75, 0.8612, 0.749, 0.8612, 0.501, 0.5053, 0.0, 0.625, 0.0, 0.625, 0.25, 0.5053, 0.3406, 0.5053, 0.3406, 0.625, 0.25, 0.625, 0.5, 0.5053, 0.5, 0.5053, 0.5, 0.625, 0.5, 0.625, 0.75, 0.5053, 0.75, 0.5053, 0.75, 0.625, 0.75, 0.625, 1.0, 0.5053, 0.9094, 0.125, 0.5, 0.375, 0.5, 0.375, 0.75, 0.125, 0.75, 0.625, 0.5, 0.875, 0.5, 0.875, 0.75, 0.625, 0.75, 0.375, 0.75, 0.5053, 0.75, 0.5053, 0.9094, 0.375, 1.0, 0.375, 0.5, 0.5053, 0.5, 0.5053, 0.75, 0.375, 0.75, 0.375, 0.25, 0.5053, 0.3406, 0.5053, 0.5, 0.375, 0.5, 0.375, 0.0, 0.5053, 0.0, 0.5053, 0.3406, 0.375, 0.25, 0.5053, 0.0, 0.5053, 0.3406, 0.625, 0.25, 0.625, 0.0, 0.5053, 0.3406, 0.5053, 0.5, 0.625, 0.5, 0.625, 0.25, 0.5053, 0.5, 0.5053, 0.75, 0.625, 0.75, 0.625, 0.5, 0.5053, 0.75, 0.5053, 0.9094, 0.625, 1.0, 0.625, 0.75, 0.125, 0.5, 0.125, 0.75, 0.375, 0.75, 0.375, 0.5, 0.625, 0.5, 0.625, 0.75, 0.875, 0.75, 0.875, 0.5, 0.375, 0.75, 0.375, 1.0, 0.5053, 0.9094, 0.5053, 0.75, 0.375, 0.5, 0.375, 0.75, 0.5053, 0.75, 0.5053, 0.5, 0.375, 0.25, 0.375, 0.5, 0.5053, 0.5, 0.5053, 0.3406, 0.375, 0.0, 0.375, 0.25, 0.5053, 0.3406, 0.5053, 0.0, 0.375, 0.125, 0.625, 0.125, 0.625, 0.25, 0.375, 0.25, 0.375, 0.25, 0.625, 0.25, 0.625, 0.5, 0.375, 0.5, 0.375, 0.625, 0.625, 0.625, 0.625, 0.75, 0.375, 0.75, 0.375, 0.75, 0.625, 0.75, 0.875, 0.75, 0.375, 0.0, 0.125, 0.625, 0.375, 0.625, 0.375, 0.75, 0.125, 0.75, 0.625, 0.625, 0.875, 0.625, 0.875, 0.75, 0.625, 0.75, 0.625, 0.5, 0.875, 0.5, 0.875, 0.625, 0.625, 0.625, 0.125, 0.5, 0.375, 0.5, 0.375, 0.625, 0.125, 0.625, 0.375, 0.5, 0.625, 0.5, 0.625, 0.625, 0.375, 0.625, 0.375, 0.0, 0.625, 0.0, 0.625, 0.125, 0.375, 0.125, 0.375, 0.125, 0.375, 0.25, 0.625, 0.25, 0.625, 0.125, 0.375, 0.25, 0.375, 0.5, 0.625, 0.5, 0.625, 0.25, 0.375, 0.625, 0.375, 0.75, 0.625, 0.75, 0.625, 0.625, 0.375, 0.75, 0.375, 0.0, 0.875, 0.75, 0.625, 0.75, 0.125, 0.625, 0.125, 0.75, 0.375, 0.75, 0.375, 0.625, 0.625, 0.625, 0.625, 0.75, 0.875, 0.75, 0.875, 0.625, 0.625, 0.5, 0.625, 0.625, 0.875, 0.625, 0.875, 0.5, 0.125, 0.5, 0.125, 0.625, 0.375, 0.625, 0.375, 0.5, 0.375, 0.5, 0.375, 0.625, 0.625, 0.625, 0.625, 0.5, 0.375, 0.0, 0.375, 0.125, 0.625, 0.125, 0.625, 0.0])
me_cube_009.update()

# ---- objects
ob_female_character = bpy.data.objects.new('Female Character', me_cube_009)

# ---- transforms, parenting, visibility, modifiers, constraints
ob_female_character.location = (0.0, 0.0, 0.0)

# ---- collection membership
col_character.objects.link(ob_female_character)

# ---- scene / render settings (as saved in the file)
scene.frame_start = 1; scene.frame_end = 250; scene.frame_set(1)
scene.render.engine = 'BLENDER_EEVEE_NEXT'
scene.cycles.sampling_pattern = 'TABULATED_SOBOL'
scene.eevee.ray_tracing_options.trace_max_roughness = 0.0
bpy.context.view_layer.update()

# ---- added for rendering (the .blend has no active camera and no usable light): camera, sun
cam_auto = bpy.data.cameras.new('AutoCamera')
cam_auto.lens = 50.0
cam_auto.sensor_width = 36.0
cam_auto.clip_end = 1000.0
ob_auto_camera = bpy.data.objects.new('AutoCamera', cam_auto)
scene.collection.objects.link(ob_auto_camera)
ob_auto_camera.location = (4.18471, -4.94545, 5.34881)
ob_auto_camera.rotation_euler = (1.09748, -7.21219e-08, 0.694738)
scene.camera = ob_auto_camera
light_auto_sun = bpy.data.lights.new('AutoSun', 'SUN')
light_auto_sun.energy = 3.0
light_auto_sun.angle = 0.0523599
ob_auto_sun = bpy.data.objects.new('AutoSun', light_auto_sun)
scene.collection.objects.link(ob_auto_sun)
ob_auto_sun.rotation_euler = (0.872665, 0.174533, 0.523599)
bpy.context.view_layer.update()
